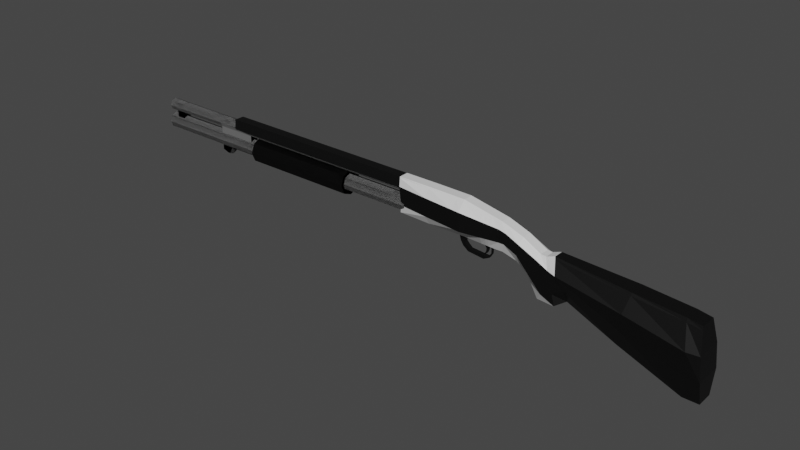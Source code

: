 # Source: shotgun.blend  (saved by Blender 3.0.42; exported with 4.5.12 LTS)
import bpy
from mathutils import Matrix  # noqa: F401  (used for matrix-valued properties, if any)

bpy.ops.wm.read_factory_settings(use_empty=True)
scene = bpy.context.scene
scene.name = 'Scene'

# ---- collections
col_collection = bpy.data.collections.new('Collection'); scene.collection.children.link(col_collection)

# ---- materials (node trees are filled in below, after node groups)
mat_material = bpy.data.materials.new('Material')
mat_material.alpha_threshold = 0.0
mat_material.use_transparent_shadow = False
mat_material.line_color = (0.0, 0.0, 0.0, 1.0)
mat_material_001 = bpy.data.materials.new('Material.001')
mat_material_001.use_transparent_shadow = False
mat_material_002 = bpy.data.materials.new('Material.002')
mat_material_002.use_transparent_shadow = False

# ---- material node trees
mat_material.use_nodes = True; mat_material.node_tree.nodes.clear()
_N = mat_material.node_tree.nodes; _L = mat_material.node_tree.links
n0 = _N.new('ShaderNodeOutputMaterial'); n0.name = 'Material Output'; n0.location = (300, 300)
n1 = _N.new('ShaderNodeBsdfPrincipled'); n1.name = 'Principled BSDF'; n1.location = (10, 300)
n1.distribution = 'GGX'
n1.subsurface_method = 'RANDOM_WALK_SKIN'
n1.inputs[2].default_value = 0.4
n1.inputs[3].default_value = 1.45
n1.inputs[27].default_value = (0.0, 0.0, 0.0, 1.0)
n1.inputs[28].default_value = 1.0
_L.new(n1.outputs[0], n0.inputs[0])
n0.is_active_output = True
mat_material_001.use_nodes = True; mat_material_001.node_tree.nodes.clear()
_N = mat_material_001.node_tree.nodes; _L = mat_material_001.node_tree.links
n0 = _N.new('ShaderNodeBsdfPrincipled'); n0.name = 'Principled BSDF'; n0.location = (10, 300)
n0.distribution = 'GGX'
n0.subsurface_method = 'RANDOM_WALK_SKIN'
n0.inputs[0].default_value = (0.0, 0.0, 0.0, 1.0)
n0.inputs[3].default_value = 1.45
n0.inputs[27].default_value = (0.0, 0.0, 0.0, 1.0)
n0.inputs[28].default_value = 1.0
n1 = _N.new('ShaderNodeOutputMaterial'); n1.name = 'Material Output'; n1.location = (300, 300)
_L.new(n0.outputs[0], n1.inputs[0])
n1.is_active_output = True
mat_material_002.use_nodes = True; mat_material_002.node_tree.nodes.clear()
_N = mat_material_002.node_tree.nodes; _L = mat_material_002.node_tree.links
n0 = _N.new('ShaderNodeBsdfPrincipled'); n0.name = 'Principled BSDF'; n0.location = (10, 300)
n0.distribution = 'GGX'
n0.subsurface_method = 'RANDOM_WALK_SKIN'
n0.inputs[0].default_value = (0.1498, 0.1498, 0.1498, 1.0)
n0.inputs[3].default_value = 1.45
n0.inputs[27].default_value = (0.0, 0.0, 0.0, 1.0)
n0.inputs[28].default_value = 1.0
n1 = _N.new('ShaderNodeOutputMaterial'); n1.name = 'Material Output'; n1.location = (300, 300)
_L.new(n0.outputs[0], n1.inputs[0])
n1.is_active_output = True

# ---- world
world_world = bpy.data.worlds.new('World'); scene.world = world_world
world_world.use_nodes = True; world_world.node_tree.nodes.clear()
_N = world_world.node_tree.nodes; _L = world_world.node_tree.links
n0 = _N.new('ShaderNodeOutputWorld'); n0.name = 'World Output'; n0.location = (300, 300)
n1 = _N.new('ShaderNodeBackground'); n1.name = 'Background'; n1.location = (10, 300)
n1.inputs[0].default_value = (0.05088, 0.05088, 0.05088, 1.0)
_L.new(n1.outputs[0], n0.inputs[0])
n0.is_active_output = True
world_world.color = (0.05088, 0.05088, 0.05088)
world_world.use_sun_shadow = False
world_world.sun_shadow_jitter_overblur = 0.0

# ---- meshes
me_cube = bpy.data.meshes.new('Cube')
me_cube.from_pydata([(7.069, -0.1029, 0.1764), (7.081, -0.2212, -0.3742), (6.39, -0.1029, 0.1764), (6.452, -0.1466, -0.3691), (7.851, -0.1029, 0.1677), (7.886, -0.2865, -0.3915), (8.665, -0.1029, 0.004928), (8.653, -0.1883, -0.378), (8.822, -0.1029, -0.04795), (8.774, -0.1906, -0.3761), (7.081, -0.1029, -0.5607), (6.406, -0.1029, -0.5436), (7.874, -0.1029, -0.5574), (8.563, -0.1029, -0.5782), (8.692, -0.1029, -0.5746), (9.106, -0.1018, -0.1516), (9.058, -0.2201, -0.4786), (8.983, -0.1018, -0.6503), (9.475, -0.1018, -0.3535), (9.578, -0.2201, -1.047), (9.223, -0.1018, -0.8214), (9.577, -0.1018, -0.3625), (9.856, -0.2201, -1.172), (9.448, -0.1018, -1.232), (9.754, -0.1018, -0.2978), (10.04, -0.1018, -1.066), (11.24, -0.17, -0.4041), (11.05, -0.17, -1.453), (12.21, -0.17, -0.4825), (12.29, -0.17, -1.938), (12.49, -0.17, -0.5309), (12.61, -0.17, -1.941), (6.431, -0.1466, -0.1872), (6.411, -0.1466, -0.005402), (7.073, -0.2212, -0.007113), (7.077, -0.2212, -0.1906), (7.863, -0.2865, -0.01869), (7.874, -0.2865, -0.2051), (8.661, -0.1883, -0.1227), (8.657, -0.1883, -0.2503), (8.806, -0.1906, -0.1573), (8.79, -0.1906, -0.2667), (9.09, -0.2201, -0.2606), (9.074, -0.2201, -0.3696), (9.46, -0.2201, -0.4304), (9.384, -0.2201, -0.6138), (9.685, -0.2201, -0.5454), (9.808, -0.2201, -0.9614), (9.866, -0.2729, -0.5669), (10.01, -0.2201, -0.8058), (11.18, -0.3411, -0.7537), (11.12, -0.2883, -1.103), (12.32, -0.3411, -0.9878), (12.35, -0.2883, -1.46), (12.56, -0.2883, -1.002), (12.61, -0.2883, -1.471), (6.452, -4.377e-08, -0.3691), (7.069, -4.377e-08, 0.1764), (6.39, -4.377e-08, 0.1764), (7.851, -4.377e-08, 0.1677), (8.665, -4.377e-08, 0.004928), (8.822, -4.377e-08, -0.04795), (6.406, -4.377e-08, -0.5436), (7.081, -4.377e-08, -0.5607), (7.874, -4.377e-08, -0.5574), (8.563, -4.377e-08, -0.5782), (8.692, -4.377e-08, -0.5746), (9.106, -4.377e-08, -0.1516), (8.983, -4.377e-08, -0.6503), (9.475, -4.377e-08, -0.3535), (9.223, -4.377e-08, -0.8214), (9.577, -4.377e-08, -0.3625), (9.856, -4.377e-08, -1.172), (9.448, -4.377e-08, -1.232), (9.754, -4.377e-08, -0.2978), (10.04, -4.377e-08, -1.066), (11.24, -4.377e-08, -0.4041), (11.05, -4.377e-08, -1.453), (12.21, -4.377e-08, -0.4825), (12.29, -4.377e-08, -1.938), (12.49, -4.377e-08, -0.5309), (12.61, -4.377e-08, -1.941), (12.61, -4.377e-08, -1.471), (12.56, -4.377e-08, -1.002), (6.431, -4.377e-08, -0.1872), (6.411, -4.377e-08, -0.005402), (6.452, -0.1233, -0.3691), (7.069, -0.08657, 0.1764), (7.851, -0.08657, 0.1677), (8.665, -0.08657, 0.004928), (8.822, -0.08657, -0.04795), (6.406, -0.08657, -0.5436), (9.106, -0.08566, -0.1516), (9.475, -0.08566, -0.3535), (9.577, -0.08566, -0.3625), (9.754, -0.08566, -0.2978), (11.24, -0.143, -0.4041), (12.21, -0.143, -0.4825), (12.49, -0.143, -0.5309), (12.61, -0.2425, -1.471), (12.56, -0.2425, -1.002), (6.39, -0.08657, 0.1764), (7.081, -0.08657, -0.5607), (7.874, -0.08657, -0.5574), (8.563, -0.08657, -0.5782), (8.692, -0.08657, -0.5746), (8.983, -0.08566, -0.6503), (9.223, -0.08566, -0.8214), (9.856, -0.1852, -1.172), (9.448, -0.08566, -1.232), (10.04, -0.08566, -1.066), (11.05, -0.143, -1.453), (12.29, -0.143, -1.938), (12.61, -0.143, -1.941), (6.431, -0.1233, -0.1872), (6.411, -0.1233, -0.005402), (6.393, -0.1091, 0.1509), (7.07, -0.1195, 0.1507), (7.853, -0.1287, 0.1415), (8.665, -0.1149, -0.01298), (8.82, -0.1152, -0.0633), (9.104, -0.1184, -0.1669), (9.473, -0.1184, -0.3643), (9.592, -0.1184, -0.3881), (9.77, -0.1258, -0.3356), (11.24, -0.194, -0.4532), (12.22, -0.194, -0.5534), (12.5, -0.1866, -0.5971), (12.5, -4.377e-08, -0.5971), (6.393, -4.377e-08, 0.1509), (6.393, -0.09173, 0.1509), (12.5, -0.157, -0.5971), (2.026, -0.1091, 0.1509), (2.024, -0.1029, 0.1764), (2.024, -0.08657, 0.1764), (2.024, -4.377e-08, 0.1764), (2.044, -0.1466, -0.005402), (2.044, -0.1233, -0.005402), (2.026, -0.09173, 0.1509), (2.026, -4.377e-08, 0.1509), (8.406, -0.22, -0.3823), (8.403, -0.1029, 0.0574), (8.341, -0.1029, -0.5715), (8.404, -0.22, -0.08917), (8.405, -0.22, -0.2357), (8.341, -4.377e-08, -0.5715), (8.403, -4.377e-08, 0.0574), (8.341, -0.08657, -0.5715), (8.403, -0.08657, 0.0574), (8.403, -0.1193, 0.03683), (8.464, -0.2126, -0.09698), (8.464, -0.2126, -0.2391), (8.294, -0.2335, -0.07482), (8.464, -4.377e-08, 0.04518), (8.393, -0.08657, -0.573), (8.464, -0.08657, 0.04518), (8.464, -0.1183, 0.02523), (8.464, -0.2126, -0.3813), (8.464, -0.1029, 0.04518), (8.393, -0.1029, -0.573), (7.728, -0.2736, -0.3881), (7.698, -0.1029, 0.1694), (7.718, -0.1029, -0.5581), (7.708, -0.2736, -0.01642), (7.718, -0.2736, -0.2022), (7.718, -4.377e-08, -0.5581), (7.698, -4.377e-08, 0.1694), (7.718, -0.08657, -0.5581), (7.698, -0.08657, 0.1694), (7.699, -0.1269, 0.1433), (6.39, -0.04328, 0.1764), (7.081, -0.04328, -0.5607), (7.874, -0.04328, -0.5574), (8.563, -0.04328, -0.5782), (8.692, -0.04328, -0.5746), (8.983, -0.04283, -0.6503), (9.223, -0.04283, -0.8214), (9.856, -0.09259, -1.172), (9.448, -0.04283, -1.232), (10.04, -0.04283, -1.066), (11.05, -0.07151, -1.453), (12.29, -0.07151, -1.938), (12.61, -0.07151, -1.941), (6.431, -0.06167, -0.1872), (6.411, -0.06167, -0.005402), (6.452, -0.06167, -0.3691), (7.069, -0.04328, 0.1764), (7.851, -0.04328, 0.1677), (8.665, -0.04328, 0.004928), (8.822, -0.04328, -0.04795), (6.406, -0.04328, -0.5436), (9.106, -0.04283, -0.1516), (9.475, -0.04283, -0.3535), (9.577, -0.04283, -0.3625), (9.754, -0.04283, -0.2978), (11.24, -0.07151, -0.4041), (12.21, -0.07151, -0.4825), (12.49, -0.07151, -0.5309), (12.61, -0.1213, -1.471), (12.56, -0.1213, -1.002), (12.5, -0.07849, -0.5971), (6.393, -0.04587, 0.1509), (2.024, -0.04328, 0.1764), (2.026, -0.04587, 0.1509), (8.403, -0.04328, 0.0574), (8.246, -0.1029, -0.5686), (8.464, -0.04328, 0.04518), (8.393, -0.04328, -0.573), (7.698, -0.04328, 0.1694), (7.718, -0.04328, -0.5581), (7.838, -0.04328, -0.6897), (7.838, -4.377e-08, -0.6897), (7.755, -4.377e-08, -0.69), (7.755, -0.04328, -0.69), (7.887, -0.04328, -0.7442), (7.887, -4.377e-08, -0.7442), (7.813, -4.377e-08, -0.78), (7.813, -0.04328, -0.78), (7.962, -0.04054, -0.804), (7.962, -4.377e-08, -0.804), (7.92, -4.377e-08, -0.8626), (7.92, -0.04054, -0.8626), (8.265, -0.04054, -0.8264), (8.265, -4.377e-08, -0.8264), (8.256, -4.377e-08, -0.8983), (8.256, -0.04054, -0.8983), (8.355, -0.02846, -0.8204), (8.355, -4.377e-08, -0.8204), (8.374, -4.377e-08, -0.8429), (8.374, -0.02846, -0.8429), (8.41, -0.02395, -0.7422), (8.41, -4.377e-08, -0.7422), (8.429, -4.377e-08, -0.7488), (8.429, -0.02395, -0.7488), (8.412, -0.02395, -0.6416), (8.412, -4.377e-08, -0.6416), (8.432, -4.377e-08, -0.6384), (8.432, -0.02395, -0.6384), (8.337, -0.02567, -0.5748), (8.291, -0.1029, 0.07986), (8.389, -4.377e-08, -0.576), (8.3, -0.2335, -0.3842), (8.297, -0.2335, -0.2295), (8.246, -4.377e-08, -0.5686), (8.291, -4.377e-08, 0.07986), (8.246, -0.08657, -0.5686), (8.291, -0.08657, 0.07986), (8.291, -0.1212, 0.05816), (8.291, -0.04328, 0.07986), (8.243, -0.02576, -0.5713), (8.263, -4.377e-08, -0.6124), (8.358, -4.377e-08, -0.6153), (8.354, -0.01978, -0.6186), (8.26, -0.01987, -0.6151), (8.294, -4.377e-08, -0.6826), (8.357, -4.377e-08, -0.6826), (8.355, -0.007691, -0.6826), (8.293, -0.007749, -0.6826), (8.292, -4.377e-08, -0.7323), (8.341, -4.377e-08, -0.7323), (8.339, -0.007691, -0.7323), (8.29, -0.007749, -0.7323), (8.277, -4.377e-08, -0.7709), (8.315, -4.377e-08, -0.7709), (8.314, -0.007691, -0.7709), (8.276, -0.007749, -0.7709), (8.253, -4.377e-08, -0.798), (8.283, -4.377e-08, -0.798), (8.282, -0.007691, -0.798), (8.252, -0.007749, -0.798), (6.192, 0.168, -0.3573), (6.527, 0.1319, -0.3573), (6.192, 0.1188, -0.4761), (6.527, 0.09327, -0.4506), (6.192, -1.03e-07, -0.5253), (6.527, -1.006e-07, -0.4892), (6.192, -0.1188, -0.4761), (6.527, -0.09327, -0.4506), (6.192, -0.168, -0.3573), (6.527, -0.1319, -0.3573), (6.192, -0.1188, -0.2386), (6.527, -0.09327, -0.2641), (6.192, -9.362e-08, -0.1894), (6.527, -8.374e-08, -0.2254), (6.192, 0.1188, -0.2386), (6.527, 0.09327, -0.2641), (0.0, 0.1319, -0.3573), (0.0, 0.09327, -0.4506), (0.0, 5.019e-09, -0.4892), (0.0, -0.09327, -0.4506), (0.0, -0.1319, -0.3573), (0.0, -0.09327, -0.2641), (0.0, 1.378e-08, -0.2254), (0.0, 0.09327, -0.2641), (6.527, 0.1188, -0.4761), (6.527, 0.168, -0.3573), (6.527, -1.03e-07, -0.5253), (6.527, -0.1188, -0.4761), (6.527, -0.168, -0.3573), (6.527, -0.1188, -0.2386), (6.527, -9.362e-08, -0.1894), (6.527, 0.1188, -0.2386), (0.0, 0.168, -0.3573), (0.0, 0.1188, -0.4761), (0.0, 2.694e-09, -0.5253), (0.0, -0.1188, -0.4761), (0.0, -0.168, -0.3573), (0.0, -0.1188, -0.2386), (0.0, 1.204e-08, -0.1894), (0.0, 0.1188, -0.2386), (0.1074, 0.09327, -0.4506), (0.1074, 3.281e-09, -0.4892), (0.1074, -0.09327, -0.4506), (0.1074, -0.1319, -0.3573), (0.1074, -0.09327, -0.2641), (0.1074, 1.218e-08, -0.2254), (0.1074, 0.09327, -0.2641), (0.1074, 0.1319, -0.3573), (6.192, 0.1238, 0.0), (6.527, 0.09793, 0.0), (6.192, 0.08754, -0.08754), (6.527, 0.06925, -0.06925), (6.192, -8.961e-08, -0.1238), (6.527, -8.877e-08, -0.09793), (6.192, -0.08754, -0.08754), (6.527, -0.06925, -0.06925), (6.192, -0.1238, 0.0), (6.527, -0.09793, 0.0), (6.192, -0.08754, 0.08754), (6.527, -0.06925, 0.06925), (6.192, -8.272e-08, 0.1238), (6.527, -8.189e-08, 0.09793), (6.192, 0.08754, 0.08754), (6.527, 0.06925, 0.06925), (0.0, 0.09793, 0.0), (0.0, 0.06925, -0.06925), (0.0, -1.047e-08, -0.09793), (0.0, -0.06925, -0.06925), (0.0, -0.09793, 0.0), (0.0, -0.06925, 0.06925), (0.0, -4.004e-09, 0.09793), (0.0, 0.06925, 0.06925), (0.1783, -1.397e-08, -0.1238), (0.1783, 0.08754, -0.08754), (0.1783, -0.08754, 0.08754), (0.1783, -0.1238, 0.0), (0.1783, 0.1238, 0.0), (0.1783, 0.08754, 0.08754), (0.1783, -0.08754, -0.08754), (0.1783, -7.082e-09, 0.1238), (0.3675, 0.08754, -0.08754), (0.3675, -0.1238, 0.0), (0.3675, 0.08754, 0.08754), (0.3675, -1.635e-08, -0.1238), (0.3675, -0.08754, 0.08754), (0.3675, 0.1238, 0.0), (0.3675, -0.08754, -0.08754), (0.3675, -9.462e-09, 0.1238), (0.3675, -3.021e-08, -0.3387), (0.1783, -2.783e-08, -0.3387), (0.3675, -0.08754, -0.3024), (0.1783, -0.08754, -0.3024), (0.1783, 0.08754, -0.3024), (0.3675, 0.08754, -0.3024), (1.574, 0.08754, -0.08754), (1.574, -0.1238, 0.0), (1.574, 0.08754, 0.08754), (1.574, -3.153e-08, -0.1238), (1.574, -0.08754, 0.08754), (1.574, 0.1238, 0.0), (1.574, -0.08754, -0.08754), (1.574, -2.464e-08, 0.1238), (2.436, 0.08754, -0.08754), (2.436, -0.1238, 0.0), (2.436, 0.08754, 0.08754), (2.436, -4.237e-08, -0.1238), (2.436, -0.08754, 0.08754), (2.436, 0.1238, 0.0), (2.436, -0.08754, -0.08754), (2.436, -3.548e-08, 0.1238), (2.436, -6.662e-08, -0.4245), (1.574, -5.578e-08, -0.4245), (2.436, -0.08754, -0.3882), (1.574, -0.08754, -0.3882), (1.574, 0.08754, -0.3882), (2.436, 0.08754, -0.3882), (2.436, -7.8e-08, -0.5421), (1.574, -6.716e-08, -0.5421), (2.436, -0.08754, -0.5059), (1.574, -0.08754, -0.5059), (1.574, 0.08754, -0.5059), (2.436, 0.08754, -0.5059), (1.844, -0.08754, 0.08754), (1.844, 0.1238, 0.0), (1.844, -0.05906, -0.08754), (1.844, -2.803e-08, 0.1238), (1.844, 0.08754, -0.08754), (1.844, -0.1238, 0.0), (1.844, 0.08754, 0.08754), (1.844, -0.05906, -0.3882), (1.844, 0.08754, -0.3882), (1.844, -7.055e-08, -0.5421), (1.844, -0.08754, -0.5059), (1.844, 0.08754, -0.5059), (1.76, -7.039e-08, -0.6858), (1.574, -7.337e-08, -0.6384), (1.76, -0.08754, -0.6496), (1.574, -0.08754, -0.6021), (1.574, 0.08754, -0.6021), (1.76, 0.08754, -0.6496), (1.707, -0.08754, 0.08754), (1.707, 0.1238, 0.0), (1.707, -0.05906, -0.08754), (1.707, -2.631e-08, 0.1238), (1.707, -0.05906, -0.3882), (1.707, -0.08754, -0.5059), (1.707, 0.08754, -0.08754), (1.707, -0.1238, 0.0), (1.707, 0.08754, 0.08754), (1.707, 0.08754, -0.3882), (1.707, 0.08754, -0.5059), (1.707, -7.504e-08, -0.6838), (1.707, -0.08754, -0.6475), (1.707, 0.08754, -0.6475), (6.527, 0.08754, -0.08754), (6.527, 0.1238, 0.0), (6.527, -8.961e-08, -0.1238), (6.527, -0.08754, -0.08754), (6.527, -0.1238, 0.0), (6.527, -0.08754, 0.08754), (6.527, -8.272e-08, 0.1238), (6.527, 0.08754, 0.08754), (0.0, 0.1238, 0.0), (0.0, 0.08754, -0.08754), (0.0, -1.173e-08, -0.1238), (0.0, -0.08754, -0.08754), (0.0, -0.1238, 0.0), (0.0, -0.08754, 0.08754), (0.0, -4.839e-09, 0.1238), (0.0, 0.08754, 0.08754), (4.949, 0.262, -0.3573), (5.076, 0.2058, -0.3573), (4.949, 0.1853, -0.5426), (5.076, 0.1455, -0.5028), (4.949, -1.413e-07, -0.6193), (5.076, -1.377e-07, -0.5631), (4.949, -0.1853, -0.5426), (5.076, -0.1455, -0.5028), (4.949, -0.262, -0.3573), (5.076, -0.2058, -0.3573), (4.949, -0.1853, -0.1721), (5.076, -0.1455, -0.2118), (4.949, -1.267e-07, -0.09534), (5.076, -1.113e-07, -0.1516), (4.949, 0.1853, -0.1721), (5.076, 0.1455, -0.2118), (2.622, 0.2058, -0.3573), (2.622, 0.1455, -0.5028), (2.622, 2.712e-08, -0.5631), (2.622, -0.1455, -0.5028), (2.622, -0.2058, -0.3573), (2.622, -0.1455, -0.2118), (2.622, 4.079e-08, -0.1516), (2.622, 0.1455, -0.2118), (5.076, 0.1853, -0.5426), (5.076, 0.262, -0.3573), (5.076, -1.413e-07, -0.6193), (5.076, -0.1853, -0.5426), (5.076, -0.262, -0.3573), (5.076, -0.1853, -0.1721), (5.076, -1.267e-07, -0.09534), (5.076, 0.1853, -0.1721), (2.622, 0.262, -0.3573), (2.622, 0.1853, -0.5426), (2.622, 2.349e-08, -0.6193), (2.622, -0.1853, -0.5426), (2.622, -0.262, -0.3573), (2.622, -0.1853, -0.1721), (2.622, 3.807e-08, -0.09534), (2.622, 0.1853, -0.1721), (2.662, 0.1455, -0.5028), (2.662, 2.441e-08, -0.5631), (2.662, -0.1455, -0.5028), (2.662, -0.2058, -0.3573), (2.662, -0.1455, -0.2118), (2.662, 3.829e-08, -0.1516), (2.662, 0.1455, -0.2118), (2.662, 0.2058, -0.3573)], [], [(87, 101, 2, 0), (117, 0, 2, 116), (164, 160, 5, 37), (160, 1, 10, 162), (9, 7, 13, 14), (168, 161, 4, 88), (151, 157, 7, 39), (155, 158, 6, 89), (39, 7, 9, 41), (89, 6, 8, 90), (91, 102, 10, 11), (90, 8, 15, 92), (1, 3, 11, 10), (241, 5, 12, 205), (92, 15, 18, 93), (41, 9, 16, 43), (9, 14, 17, 16), (45, 19, 22, 47), (19, 20, 23, 22), (16, 17, 20, 19), (43, 16, 19, 45), (94, 21, 24, 95), (108, 22, 23, 109), (93, 18, 21, 94), (47, 22, 25, 49), (96, 26, 28, 97), (49, 25, 27, 51), (95, 24, 26, 96), (51, 27, 29, 53), (131, 98, 30, 127), (53, 29, 31, 55), (97, 28, 30, 98), (126, 52, 54, 127), (52, 53, 55, 54), (113, 99, 55, 31), (99, 100, 54, 55), (125, 50, 52, 126), (50, 51, 53, 52), (124, 48, 50, 125), (48, 49, 51, 50), (123, 46, 48, 124), (46, 47, 49, 48), (121, 42, 44, 122), (42, 43, 45, 44), (122, 44, 46, 123), (44, 45, 47, 46), (120, 40, 42, 121), (40, 41, 43, 42), (119, 38, 40, 120), (38, 39, 41, 40), (156, 150, 38, 119), (150, 151, 39, 38), (169, 163, 36, 118), (163, 164, 37, 36), (1, 35, 32, 3), (35, 34, 33, 32), (183, 184, 85, 84), (185, 183, 84, 56), (181, 79, 81, 182), (180, 77, 79, 181), (177, 72, 75, 179), (179, 75, 77, 180), (176, 70, 73, 178), (174, 66, 68, 175), (175, 68, 70, 176), (173, 65, 66, 174), (209, 165, 212, 213), (207, 240, 65, 173), (185, 56, 62, 190), (116, 2, 133, 132), (2, 101, 134, 133), (3, 86, 91, 11), (159, 154, 104, 13), (162, 167, 103, 12), (13, 104, 105, 14), (17, 106, 107, 20), (14, 105, 106, 17), (20, 107, 109, 23), (25, 110, 111, 27), (22, 108, 110, 25), (27, 111, 112, 29), (29, 112, 113, 31), (3, 32, 114, 86), (32, 33, 115, 114), (198, 199, 100, 99), (182, 198, 99, 113), (196, 97, 98, 197), (200, 197, 98, 131), (194, 95, 96, 195), (195, 96, 97, 196), (192, 93, 94, 193), (177, 108, 109, 178), (193, 94, 95, 194), (191, 92, 93, 192), (189, 90, 92, 191), (190, 171, 102, 91), (188, 89, 90, 189), (206, 155, 89, 188), (208, 168, 88, 187), (186, 170, 101, 87), (199, 200, 131, 100), (130, 115, 137, 138), (184, 201, 129, 85), (161, 169, 118, 4), (158, 156, 119, 6), (6, 119, 120, 8), (8, 120, 121, 15), (18, 122, 123, 21), (15, 121, 122, 18), (21, 123, 124, 24), (24, 124, 125, 26), (26, 125, 126, 28), (28, 126, 127, 30), (100, 131, 127, 54), (34, 117, 116, 33), (203, 202, 135, 139), (132, 133, 134, 138), (136, 132, 138, 137), (115, 33, 136, 137), (33, 116, 132, 136), (201, 130, 138, 203), (170, 58, 135, 202), (239, 247, 149, 141), (248, 246, 148, 204), (205, 245, 147, 142), (238, 249, 253, 252), (152, 242, 144, 143), (247, 152, 143, 149), (157, 140, 142, 159), (246, 239, 141, 148), (242, 241, 140, 144), (7, 157, 159, 13), (141, 149, 156, 158), (204, 148, 155, 206), (142, 147, 154, 159), (238, 145, 240, 207), (143, 144, 151, 150), (149, 143, 150, 156), (148, 141, 158, 155), (144, 140, 157, 151), (0, 117, 169, 161), (186, 87, 168, 208), (10, 102, 167, 162), (171, 63, 165, 209), (34, 35, 164, 163), (117, 34, 163, 169), (87, 0, 161, 168), (5, 160, 162, 12), (35, 1, 160, 164), (102, 171, 209, 167), (57, 186, 208, 166), (147, 238, 207, 154), (146, 204, 206, 153), (245, 249, 238, 147), (244, 248, 204, 146), (101, 170, 202, 134), (129, 201, 203, 139), (138, 134, 202, 203), (115, 130, 201, 184), (83, 128, 200, 199), (57, 58, 170, 186), (166, 208, 187, 59), (153, 206, 188, 60), (60, 188, 189, 61), (62, 63, 171, 190), (61, 189, 191, 67), (67, 191, 192, 69), (71, 193, 194, 74), (72, 177, 178, 73), (69, 192, 193, 71), (76, 195, 196, 78), (74, 194, 195, 76), (128, 80, 197, 200), (78, 196, 197, 80), (81, 82, 198, 182), (82, 83, 199, 198), (86, 185, 190, 91), (154, 207, 173, 104), (167, 209, 172, 103), (104, 173, 174, 105), (106, 175, 176, 107), (105, 174, 175, 106), (107, 176, 178, 109), (110, 179, 180, 111), (108, 177, 179, 110), (111, 180, 181, 112), (112, 181, 182, 113), (86, 114, 183, 185), (114, 115, 184, 183), (210, 213, 217, 214), (64, 172, 210, 211), (172, 209, 213, 210), (215, 214, 218, 219), (213, 212, 216, 217), (211, 210, 214, 215), (221, 220, 224, 225), (214, 217, 221, 218), (217, 216, 220, 221), (225, 224, 228, 229), (219, 218, 222, 223), (218, 221, 225, 222), (229, 228, 232, 233), (223, 222, 226, 227), (222, 225, 229, 226), (230, 233, 237, 234), (227, 226, 230, 231), (226, 229, 233, 230), (234, 237, 207, 238), (233, 232, 236, 237), (231, 230, 234, 235), (59, 187, 248, 244), (237, 236, 240, 207), (235, 234, 238, 145), (103, 172, 249, 245), (37, 5, 241, 242), (88, 4, 239, 246), (118, 36, 152, 247), (36, 37, 242, 152), (172, 64, 243, 249), (12, 103, 245, 205), (187, 88, 246, 248), (4, 118, 247, 239), (140, 241, 205, 142), (253, 250, 254, 257), (145, 238, 252, 251), (249, 243, 250, 253), (257, 254, 258, 261), (251, 252, 256, 255), (252, 253, 257, 256), (260, 261, 265, 264), (255, 256, 260, 259), (256, 257, 261, 260), (264, 265, 269, 268), (261, 258, 262, 265), (259, 260, 264, 263), (269, 266, 267, 268), (265, 262, 266, 269), (263, 264, 268, 267), (270, 295, 294, 272), (272, 294, 296, 274), (274, 296, 297, 276), (276, 297, 298, 278), (278, 298, 299, 280), (280, 299, 300, 282), (311, 312, 277, 275), (282, 300, 301, 284), (284, 301, 295, 270), (272, 274, 304, 303), (310, 311, 275, 273), (278, 280, 307, 306), (284, 270, 302, 309), (270, 272, 303, 302), (274, 276, 305, 304), (280, 282, 308, 307), (276, 278, 306, 305), (282, 284, 309, 308), (271, 273, 294, 295), (273, 275, 296, 294), (275, 277, 297, 296), (277, 279, 298, 297), (279, 281, 299, 298), (281, 283, 300, 299), (283, 285, 301, 300), (285, 271, 295, 301), (287, 286, 302, 303), (288, 287, 303, 304), (289, 288, 304, 305), (290, 289, 305, 306), (291, 290, 306, 307), (292, 291, 307, 308), (293, 292, 308, 309), (286, 293, 309, 302), (312, 313, 279, 277), (313, 314, 281, 279), (314, 315, 283, 281), (315, 316, 285, 283), (316, 317, 271, 285), (317, 310, 273, 271), (286, 287, 310, 317), (293, 286, 317, 316), (292, 293, 316, 315), (291, 292, 315, 314), (290, 291, 314, 313), (289, 290, 313, 312), (287, 288, 311, 310), (288, 289, 312, 311), (317, 310, 311, 312, 313, 314, 315, 316), (318, 425, 424, 320), (320, 424, 426, 322), (322, 426, 427, 324), (324, 427, 428, 326), (326, 428, 429, 328), (328, 429, 430, 330), (336, 337, 325, 323), (330, 430, 431, 332), (332, 431, 425, 318), (343, 342, 434, 433), (335, 336, 323, 321), (345, 344, 437, 436), (347, 346, 432, 439), (346, 343, 433, 432), (342, 348, 435, 434), (344, 349, 438, 437), (348, 345, 436, 435), (349, 347, 439, 438), (357, 352, 347, 349), (356, 351, 345, 348), (354, 357, 349, 344), (353, 356, 360, 358), (355, 350, 343, 346), (352, 355, 346, 347), (351, 354, 344, 345), (343, 350, 363, 362), (364, 367, 353, 350), (365, 368, 354, 351), (366, 369, 355, 352), (369, 364, 350, 355), (367, 370, 356, 353), (368, 371, 357, 354), (370, 365, 351, 356), (371, 366, 352, 357), (358, 360, 361, 359), (363, 358, 359, 362), (356, 348, 361, 360), (342, 343, 362, 359), (350, 353, 358, 363), (348, 342, 359, 361), (413, 418, 366, 371), (412, 417, 365, 370), (410, 413, 371, 368), (412, 370, 383, 414), (411, 416, 364, 369), (418, 411, 369, 366), (417, 410, 368, 365), (375, 378, 382, 380), (320, 322, 375, 372), (326, 328, 376, 373), (332, 318, 377, 374), (318, 320, 372, 377), (322, 324, 378, 375), (328, 330, 379, 376), (324, 326, 373, 378), (330, 332, 374, 379), (381, 384, 390, 387), (385, 380, 386, 391), (367, 364, 384, 381), (372, 375, 380, 385), (370, 367, 381, 383), (396, 372, 385, 400), (389, 387, 405, 407), (403, 401, 404, 409), (414, 383, 389, 415), (380, 382, 388, 386), (400, 385, 391, 403), (383, 381, 387, 389), (419, 400, 403, 420), (382, 399, 402, 388), (391, 386, 401, 403), (386, 388, 402, 401), (416, 396, 400, 419), (373, 376, 392, 397), (374, 377, 393, 398), (377, 372, 396, 393), (378, 394, 399, 382), (376, 379, 395, 392), (378, 373, 397, 394), (379, 374, 398, 395), (421, 422, 407, 405), (423, 421, 405, 408), (401, 402, 406, 404), (387, 390, 408, 405), (415, 389, 407, 422), (420, 403, 409, 423), (390, 420, 423, 408), (402, 415, 422, 406), (409, 404, 421, 423), (404, 406, 422, 421), (364, 416, 419, 384), (384, 419, 420, 390), (399, 414, 415, 402), (397, 392, 410, 417), (398, 393, 411, 418), (393, 396, 416, 411), (394, 412, 414, 399), (392, 395, 413, 410), (394, 397, 417, 412), (395, 398, 418, 413), (319, 321, 424, 425), (321, 323, 426, 424), (323, 325, 427, 426), (325, 327, 428, 427), (327, 329, 429, 428), (329, 331, 430, 429), (331, 333, 431, 430), (333, 319, 425, 431), (335, 334, 432, 433), (336, 335, 433, 434), (337, 336, 434, 435), (338, 337, 435, 436), (339, 338, 436, 437), (340, 339, 437, 438), (341, 340, 438, 439), (334, 341, 439, 432), (337, 338, 327, 325), (338, 339, 329, 327), (339, 340, 331, 329), (340, 341, 333, 331), (341, 334, 319, 333), (334, 335, 321, 319), (440, 465, 464, 442), (442, 464, 466, 444), (444, 466, 467, 446), (446, 467, 468, 448), (448, 468, 469, 450), (450, 469, 470, 452), (481, 482, 447, 445), (452, 470, 471, 454), (454, 471, 465, 440), (442, 444, 474, 473), (480, 481, 445, 443), (448, 450, 477, 476), (454, 440, 472, 479), (440, 442, 473, 472), (444, 446, 475, 474), (450, 452, 478, 477), (446, 448, 476, 475), (452, 454, 479, 478), (441, 443, 464, 465), (443, 445, 466, 464), (445, 447, 467, 466), (447, 449, 468, 467), (449, 451, 469, 468), (451, 453, 470, 469), (453, 455, 471, 470), (455, 441, 465, 471), (457, 456, 472, 473), (458, 457, 473, 474), (459, 458, 474, 475), (460, 459, 475, 476), (461, 460, 476, 477), (462, 461, 477, 478), (463, 462, 478, 479), (456, 463, 479, 472), (482, 483, 449, 447), (483, 484, 451, 449), (484, 485, 453, 451), (485, 486, 455, 453), (486, 487, 441, 455), (487, 480, 443, 441), (456, 457, 480, 487), (463, 456, 487, 486), (462, 463, 486, 485), (461, 462, 485, 484), (460, 461, 484, 483), (459, 460, 483, 482), (457, 458, 481, 480), (458, 459, 482, 481), (487, 480, 481, 482, 483, 484, 485, 486)])
me_cube.polygons.foreach_set('material_index', [0, 0, 1, 0, 0, 0, 1, 0, 1, 0, 0, 0, 0, 0, 0, 1, 0, 1, 0, 0, 1, 0, 0, 0, 1, 1, 1, 1, 1, 1, 1, 1, 1, 1, 1, 1, 1, 1, 1, 1, 0, 1, 0, 1, 0, 1, 0, 1, 0, 1, 0, 1, 0, 1, 1, 1, 1, 1, 1, 1, 0, 1, 0, 0, 0, 0, 1, 0, 0, 1, 1, 0, 0, 0, 0, 0, 0, 0, 1, 0, 1, 1, 1, 1, 1, 1, 1, 1, 1, 1, 0, 0, 0, 0, 0, 0, 0, 0, 0, 0, 1, 1, 0, 0, 0, 0, 0, 0, 0, 0, 1, 1, 1, 1, 0, 1, 1, 1, 1, 1, 1, 1, 0, 0, 0, 1, 1, 0, 0, 0, 1, 0, 0, 0, 0, 0, 1, 0, 0, 1, 0, 0, 0, 0, 1, 0, 0, 0, 1, 0, 0, 0, 0, 0, 0, 1, 1, 1, 0, 1, 0, 0, 0, 0, 0, 0, 0, 0, 0, 0, 1, 1, 1, 1, 1, 1, 0, 0, 0, 0, 0, 0, 0, 1, 0, 1, 1, 1, 1, 1, 1, 1, 1, 1, 1, 1, 1, 1, 1, 1, 1, 1, 1, 1, 1, 1, 1, 1, 1, 1, 0, 1, 1, 0, 1, 0, 0, 1, 0, 0, 0, 0, 0, 1, 1, 1, 1, 1, 1, 1, 1, 1, 1, 1, 1, 1, 1, 1, 2, 2, 2, 2, 2, 2, 2, 2, 2, 2, 2, 2, 2, 2, 2, 2, 2, 2, 2, 2, 2, 2, 2, 2, 2, 2, 2, 2, 2, 2, 2, 2, 2, 2, 2, 2, 2, 2, 2, 2, 2, 2, 2, 2, 2, 2, 2, 2, 2, 2, 2, 2, 2, 2, 2, 2, 2, 2, 2, 2, 2, 2, 2, 2, 2, 2, 2, 2, 2, 2, 2, 2, 2, 2, 2, 2, 2, 2, 2, 2, 2, 2, 2, 2, 2, 2, 2, 2, 2, 2, 2, 2, 2, 2, 2, 2, 2, 2, 2, 2, 2, 2, 2, 2, 2, 2, 2, 2, 2, 2, 2, 2, 2, 2, 2, 2, 2, 2, 2, 2, 2, 2, 2, 2, 2, 2, 2, 2, 2, 2, 2, 2, 2, 2, 2, 2, 2, 2, 2, 2, 2, 2, 2, 2, 2, 2, 2, 2, 2, 2, 2, 2, 2, 2, 2, 2, 2, 2, 2, 2, 2, 2, 2, 2, 2, 2, 2, 2, 2, 2, 2, 1, 1, 1, 1, 1, 1, 1, 1, 1, 1, 1, 1, 1, 1, 1, 1, 1, 1, 1, 1, 1, 1, 1, 1, 1, 1, 1, 1, 1, 1, 1, 1, 1, 1, 1, 1, 1, 1, 1, 1, 1, 1, 1, 1, 1, 1, 1, 1, 1])
_uv = me_cube.uv_layers.new(name='UVMap')
_uv.uv.foreach_set('vector', [0.625, 0.7301, 0.875, 0.7301, 0.875, 0.75, 0.625, 0.75, 0.6133, 0.75, 0.625, 0.75, 0.625, 1.0, 0.6133, 1.0, 0.4583, 0.75, 0.375, 0.75, 0.375, 0.75, 0.4583, 0.75, 0.375, 0.75, 0.375, 0.75, 0.375, 0.75, 0.375, 0.75, 0.375, 0.75, 0.375, 0.75, 0.375, 0.75, 0.375, 0.75, 0.625, 0.7301, 0.625, 0.75, 0.625, 0.75, 0.625, 0.7301, 0.4583, 0.75, 0.375, 0.75, 0.375, 0.75, 0.4583, 0.75, 0.625, 0.7301, 0.625, 0.75, 0.625, 0.75, 0.625, 0.7301, 0.4583, 0.75, 0.375, 0.75, 0.375, 0.75, 0.4583, 0.75, 0.625, 0.7301, 0.625, 0.75, 0.625, 0.75, 0.625, 0.7301, 0.125, 0.7301, 0.375, 0.7301, 0.375, 0.75, 0.125, 0.75, 0.625, 0.7301, 0.625, 0.75, 0.625, 0.75, 0.625, 0.7301, 0.375, 0.75, 0.375, 1.0, 0.375, 1.0, 0.375, 0.75, 0.375, 0.75, 0.375, 0.75, 0.375, 0.75, 0.375, 0.75, 0.625, 0.7301, 0.625, 0.75, 0.625, 0.75, 0.625, 0.7301, 0.4583, 0.75, 0.375, 0.75, 0.375, 0.75, 0.4583, 0.75, 0.375, 0.75, 0.375, 0.75, 0.375, 0.75, 0.375, 0.75, 0.4583, 0.75, 0.375, 0.75, 0.375, 0.75, 0.4583, 0.75, 0.375, 0.75, 0.375, 0.75, 0.375, 0.75, 0.375, 0.75, 0.375, 0.75, 0.375, 0.75, 0.375, 0.75, 0.375, 0.75, 0.4583, 0.75, 0.375, 0.75, 0.375, 0.75, 0.4583, 0.75, 0.625, 0.7301, 0.625, 0.75, 0.625, 0.75, 0.625, 0.7301, 0.375, 0.7301, 0.375, 0.75, 0.375, 0.75, 0.375, 0.7301, 0.625, 0.7301, 0.625, 0.75, 0.625, 0.75, 0.625, 0.7301, 0.4583, 0.75, 0.375, 0.75, 0.375, 0.75, 0.4583, 0.75, 0.625, 0.7301, 0.625, 0.75, 0.625, 0.75, 0.625, 0.7301, 0.4583, 0.75, 0.375, 0.75, 0.375, 0.75, 0.4583, 0.75, 0.625, 0.7301, 0.625, 0.75, 0.625, 0.75, 0.625, 0.7301, 0.4583, 0.75, 0.375, 0.75, 0.375, 0.75, 0.4583, 0.75, 0.6133, 0.7301, 0.625, 0.7301, 0.625, 0.75, 0.6133, 0.75, 0.4583, 0.75, 0.375, 0.75, 0.375, 0.75, 0.4583, 0.75, 0.625, 0.7301, 0.625, 0.75, 0.625, 0.75, 0.625, 0.7301, 0.6133, 0.75, 0.5417, 0.75, 0.5417, 0.75, 0.6133, 0.75, 0.5417, 0.75, 0.4583, 0.75, 0.4583, 0.75, 0.5417, 0.75, 0.375, 0.7301, 0.4583, 0.7301, 0.4583, 0.75, 0.375, 0.75, 0.4583, 0.7301, 0.5417, 0.7301, 0.5417, 0.75, 0.4583, 0.75, 0.6133, 0.75, 0.5417, 0.75, 0.5417, 0.75, 0.6133, 0.75, 0.5417, 0.75, 0.4583, 0.75, 0.4583, 0.75, 0.5417, 0.75, 0.6133, 0.75, 0.5417, 0.75, 0.5417, 0.75, 0.6133, 0.75, 0.5417, 0.75, 0.4583, 0.75, 0.4583, 0.75, 0.5417, 0.75, 0.6133, 0.75, 0.5417, 0.75, 0.5417, 0.75, 0.6133, 0.75, 0.5417, 0.75, 0.4583, 0.75, 0.4583, 0.75, 0.5417, 0.75, 0.6133, 0.75, 0.5417, 0.75, 0.5417, 0.75, 0.6133, 0.75, 0.5417, 0.75, 0.4583, 0.75, 0.4583, 0.75, 0.5417, 0.75, 0.6133, 0.75, 0.5417, 0.75, 0.5417, 0.75, 0.6133, 0.75, 0.5417, 0.75, 0.4583, 0.75, 0.4583, 0.75, 0.5417, 0.75, 0.6133, 0.75, 0.5417, 0.75, 0.5417, 0.75, 0.6133, 0.75, 0.5417, 0.75, 0.4583, 0.75, 0.4583, 0.75, 0.5417, 0.75, 0.6133, 0.75, 0.5417, 0.75, 0.5417, 0.75, 0.6133, 0.75, 0.5417, 0.75, 0.4583, 0.75, 0.4583, 0.75, 0.5417, 0.75, 0.6133, 0.75, 0.5417, 0.75, 0.5417, 0.75, 0.6133, 0.75, 0.5417, 0.75, 0.4583, 0.75, 0.4583, 0.75, 0.5417, 0.75, 0.6133, 0.75, 0.5417, 0.75, 0.5417, 0.75, 0.6133, 0.75, 0.5417, 0.75, 0.4583, 0.75, 0.4583, 0.75, 0.5417, 0.75, 0.375, 0.75, 0.4583, 0.75, 0.4583, 1.0, 0.375, 1.0, 0.4583, 0.75, 0.5417, 0.75, 0.5417, 1.0, 0.4583, 1.0, 0.4583, 0.07243, 0.5417, 0.07243, 0.5417, 0.125, 0.4583, 0.125, 0.375, 0.07243, 0.4583, 0.07243, 0.4583, 0.125, 0.375, 0.125, 0.375, 0.6776, 0.375, 0.625, 0.375, 0.625, 0.375, 0.6776, 0.375, 0.6776, 0.375, 0.625, 0.375, 0.625, 0.375, 0.6776, 0.375, 0.6776, 0.375, 0.625, 0.375, 0.625, 0.375, 0.6776, 0.375, 0.6776, 0.375, 0.625, 0.375, 0.625, 0.375, 0.6776, 0.375, 0.6776, 0.375, 0.625, 0.375, 0.625, 0.375, 0.6776, 0.375, 0.6776, 0.375, 0.625, 0.375, 0.625, 0.375, 0.6776, 0.375, 0.6776, 0.375, 0.625, 0.375, 0.625, 0.375, 0.6776, 0.375, 0.6776, 0.375, 0.625, 0.375, 0.625, 0.375, 0.6776, 0.375, 0.6776, 0.375, 0.625, 0.375, 0.625, 0.375, 0.6776, 0.375, 0.6776, 0.375, 0.625, 0.375, 0.625, 0.375, 0.6776, 0.375, 0.07243, 0.375, 0.125, 0.375, 0.125, 0.375, 0.07243, 0.6133, 1.0, 0.625, 1.0, 0.625, 1.0, 0.6133, 1.0, 0.875, 0.75, 0.875, 0.7301, 0.875, 0.7301, 0.875, 0.75, 0.375, 0.0, 0.375, 0.01985, 0.375, 0.01985, 0.375, 0.0, 0.375, 0.75, 0.375, 0.7301, 0.375, 0.7301, 0.375, 0.75, 0.375, 0.75, 0.375, 0.7301, 0.375, 0.7301, 0.375, 0.75, 0.375, 0.75, 0.375, 0.7301, 0.375, 0.7301, 0.375, 0.75, 0.375, 0.75, 0.375, 0.7301, 0.375, 0.7301, 0.375, 0.75, 0.375, 0.75, 0.375, 0.7301, 0.375, 0.7301, 0.375, 0.75, 0.375, 0.75, 0.375, 0.7301, 0.375, 0.7301, 0.375, 0.75, 0.375, 0.75, 0.375, 0.7301, 0.375, 0.7301, 0.375, 0.75, 0.375, 0.75, 0.375, 0.7301, 0.375, 0.7301, 0.375, 0.75, 0.375, 0.75, 0.375, 0.7301, 0.375, 0.7301, 0.375, 0.75, 0.375, 0.75, 0.375, 0.7301, 0.375, 0.7301, 0.375, 0.75, 0.375, 0.0, 0.4583, 0.0, 0.4583, 0.01985, 0.375, 0.01985, 0.4583, 0.0, 0.5417, 0.0, 0.5417, 0.01985, 0.4583, 0.01985, 0.4583, 0.6776, 0.5417, 0.6776, 0.5417, 0.7301, 0.4583, 0.7301, 0.375, 0.6776, 0.4583, 0.6776, 0.4583, 0.7301, 0.375, 0.7301, 0.625, 0.6776, 0.625, 0.7301, 0.625, 0.7301, 0.625, 0.6776, 0.6133, 0.6776, 0.625, 0.6776, 0.625, 0.7301, 0.6133, 0.7301, 0.625, 0.6776, 0.625, 0.7301, 0.625, 0.7301, 0.625, 0.6776, 0.625, 0.6776, 0.625, 0.7301, 0.625, 0.7301, 0.625, 0.6776, 0.625, 0.6776, 0.625, 0.7301, 0.625, 0.7301, 0.625, 0.6776, 0.375, 0.6776, 0.375, 0.7301, 0.375, 0.7301, 0.375, 0.6776, 0.625, 0.6776, 0.625, 0.7301, 0.625, 0.7301, 0.625, 0.6776, 0.625, 0.6776, 0.625, 0.7301, 0.625, 0.7301, 0.625, 0.6776, 0.625, 0.6776, 0.625, 0.7301, 0.625, 0.7301, 0.625, 0.6776, 0.125, 0.6776, 0.375, 0.6776, 0.375, 0.7301, 0.125, 0.7301, 0.625, 0.6776, 0.625, 0.7301, 0.625, 0.7301, 0.625, 0.6776, 0.625, 0.6776, 0.625, 0.7301, 0.625, 0.7301, 0.625, 0.6776, 0.625, 0.6776, 0.625, 0.7301, 0.625, 0.7301, 0.625, 0.6776, 0.625, 0.6776, 0.875, 0.6776, 0.875, 0.7301, 0.625, 0.7301, 0.5417, 0.6776, 0.6133, 0.6776, 0.6133, 0.7301, 0.5417, 0.7301, 0.6133, 0.01985, 0.5417, 0.01985, 0.5417, 0.01985, 0.6133, 0.01985, 0.5417, 0.07243, 0.6133, 0.07243, 0.6133, 0.125, 0.5417, 0.125, 0.625, 0.75, 0.6133, 0.75, 0.6133, 0.75, 0.625, 0.75, 0.625, 0.75, 0.6133, 0.75, 0.6133, 0.75, 0.625, 0.75, 0.625, 0.75, 0.6133, 0.75, 0.6133, 0.75, 0.625, 0.75, 0.625, 0.75, 0.6133, 0.75, 0.6133, 0.75, 0.625, 0.75, 0.625, 0.75, 0.6133, 0.75, 0.6133, 0.75, 0.625, 0.75, 0.625, 0.75, 0.6133, 0.75, 0.6133, 0.75, 0.625, 0.75, 0.625, 0.75, 0.6133, 0.75, 0.6133, 0.75, 0.625, 0.75, 0.625, 0.75, 0.6133, 0.75, 0.6133, 0.75, 0.625, 0.75, 0.625, 0.75, 0.6133, 0.75, 0.6133, 0.75, 0.625, 0.75, 0.625, 0.75, 0.6133, 0.75, 0.6133, 0.75, 0.625, 0.75, 0.5417, 0.7301, 0.6133, 0.7301, 0.6133, 0.75, 0.5417, 0.75, 0.5417, 0.75, 0.6133, 0.75, 0.6133, 1.0, 0.5417, 1.0, 0.6133, 0.07243, 0.625, 0.07243, 0.625, 0.125, 0.6133, 0.125, 0.6133, 0.0, 0.625, 0.0, 0.625, 0.01985, 0.6133, 0.01985, 0.5417, 0.0, 0.6133, 0.0, 0.6133, 0.01985, 0.5417, 0.01985, 0.5417, 0.01985, 0.5417, 0.0, 0.5417, 0.0, 0.5417, 0.01985, 0.5417, 1.0, 0.6133, 1.0, 0.6133, 1.0, 0.5417, 1.0, 0.6133, 0.07243, 0.6133, 0.01985, 0.6133, 0.01985, 0.6133, 0.07243, 0.875, 0.6776, 0.875, 0.625, 0.875, 0.625, 0.875, 0.6776, 0.625, 0.75, 0.6133, 0.75, 0.6133, 0.75, 0.625, 0.75, 0.625, 0.6776, 0.625, 0.7301, 0.625, 0.7301, 0.625, 0.6776, 0.375, 0.75, 0.375, 0.7301, 0.375, 0.7301, 0.375, 0.75, 0.375, 0.6776, 0.375, 0.6776, 0.375, 0.6776, 0.375, 0.6776, 0.5417, 0.75, 0.4583, 0.75, 0.4583, 0.75, 0.5417, 0.75, 0.6133, 0.75, 0.5417, 0.75, 0.5417, 0.75, 0.6133, 0.75, 0.375, 0.75, 0.375, 0.75, 0.375, 0.75, 0.375, 0.75, 0.625, 0.7301, 0.625, 0.75, 0.625, 0.75, 0.625, 0.7301, 0.4583, 0.75, 0.375, 0.75, 0.375, 0.75, 0.4583, 0.75, 0.375, 0.75, 0.375, 0.75, 0.375, 0.75, 0.375, 0.75, 0.625, 0.75, 0.6133, 0.75, 0.6133, 0.75, 0.625, 0.75, 0.625, 0.6776, 0.625, 0.7301, 0.625, 0.7301, 0.625, 0.6776, 0.375, 0.75, 0.375, 0.7301, 0.375, 0.7301, 0.375, 0.75, 0.375, 0.6776, 0.375, 0.625, 0.375, 0.625, 0.375, 0.6776, 0.5417, 0.75, 0.4583, 0.75, 0.4583, 0.75, 0.5417, 0.75, 0.6133, 0.75, 0.5417, 0.75, 0.5417, 0.75, 0.6133, 0.75, 0.625, 0.7301, 0.625, 0.75, 0.625, 0.75, 0.625, 0.7301, 0.4583, 0.75, 0.375, 0.75, 0.375, 0.75, 0.4583, 0.75, 0.625, 0.75, 0.6133, 0.75, 0.6133, 0.75, 0.625, 0.75, 0.625, 0.6776, 0.625, 0.7301, 0.625, 0.7301, 0.625, 0.6776, 0.375, 0.75, 0.375, 0.7301, 0.375, 0.7301, 0.375, 0.75, 0.375, 0.6776, 0.375, 0.625, 0.375, 0.625, 0.375, 0.6776, 0.5417, 0.75, 0.4583, 0.75, 0.4583, 0.75, 0.5417, 0.75, 0.6133, 0.75, 0.5417, 0.75, 0.5417, 0.75, 0.6133, 0.75, 0.625, 0.7301, 0.625, 0.75, 0.625, 0.75, 0.625, 0.7301, 0.375, 0.75, 0.375, 0.75, 0.375, 0.75, 0.375, 0.75, 0.4583, 0.75, 0.375, 0.75, 0.375, 0.75, 0.4583, 0.75, 0.375, 0.7301, 0.375, 0.6776, 0.375, 0.6776, 0.375, 0.7301, 0.625, 0.625, 0.625, 0.6776, 0.625, 0.6776, 0.625, 0.625, 0.375, 0.7301, 0.375, 0.6776, 0.375, 0.6776, 0.375, 0.7301, 0.625, 0.625, 0.625, 0.6776, 0.625, 0.6776, 0.625, 0.625, 0.375, 0.7301, 0.375, 0.6776, 0.375, 0.6776, 0.375, 0.7301, 0.625, 0.625, 0.625, 0.6776, 0.625, 0.6776, 0.625, 0.625, 0.875, 0.7301, 0.875, 0.6776, 0.875, 0.6776, 0.875, 0.7301, 0.6133, 0.125, 0.6133, 0.07243, 0.6133, 0.07243, 0.6133, 0.125, 0.6133, 0.01985, 0.625, 0.01985, 0.625, 0.07243, 0.6133, 0.07243, 0.5417, 0.01985, 0.6133, 0.01985, 0.6133, 0.07243, 0.5417, 0.07243, 0.5417, 0.625, 0.6133, 0.625, 0.6133, 0.6776, 0.5417, 0.6776, 0.625, 0.625, 0.875, 0.625, 0.875, 0.6776, 0.625, 0.6776, 0.625, 0.625, 0.625, 0.6776, 0.625, 0.6776, 0.625, 0.625, 0.625, 0.625, 0.625, 0.6776, 0.625, 0.6776, 0.625, 0.625, 0.625, 0.625, 0.625, 0.6776, 0.625, 0.6776, 0.625, 0.625, 0.125, 0.625, 0.375, 0.625, 0.375, 0.6776, 0.125, 0.6776, 0.625, 0.625, 0.625, 0.6776, 0.625, 0.6776, 0.625, 0.625, 0.625, 0.625, 0.625, 0.6776, 0.625, 0.6776, 0.625, 0.625, 0.625, 0.625, 0.625, 0.6776, 0.625, 0.6776, 0.625, 0.625, 0.375, 0.625, 0.375, 0.6776, 0.375, 0.6776, 0.375, 0.625, 0.625, 0.625, 0.625, 0.6776, 0.625, 0.6776, 0.625, 0.625, 0.625, 0.625, 0.625, 0.6776, 0.625, 0.6776, 0.625, 0.625, 0.625, 0.625, 0.625, 0.6776, 0.625, 0.6776, 0.625, 0.625, 0.6133, 0.625, 0.625, 0.625, 0.625, 0.6776, 0.6133, 0.6776, 0.625, 0.625, 0.625, 0.6776, 0.625, 0.6776, 0.625, 0.625, 0.375, 0.625, 0.4583, 0.625, 0.4583, 0.6776, 0.375, 0.6776, 0.4583, 0.625, 0.5417, 0.625, 0.5417, 0.6776, 0.4583, 0.6776, 0.375, 0.01985, 0.375, 0.07243, 0.375, 0.07243, 0.375, 0.01985, 0.375, 0.7301, 0.375, 0.6776, 0.375, 0.6776, 0.375, 0.7301, 0.375, 0.7301, 0.375, 0.6776, 0.375, 0.6776, 0.375, 0.7301, 0.375, 0.7301, 0.375, 0.6776, 0.375, 0.6776, 0.375, 0.7301, 0.375, 0.7301, 0.375, 0.6776, 0.375, 0.6776, 0.375, 0.7301, 0.375, 0.7301, 0.375, 0.6776, 0.375, 0.6776, 0.375, 0.7301, 0.375, 0.7301, 0.375, 0.6776, 0.375, 0.6776, 0.375, 0.7301, 0.375, 0.7301, 0.375, 0.6776, 0.375, 0.6776, 0.375, 0.7301, 0.375, 0.7301, 0.375, 0.6776, 0.375, 0.6776, 0.375, 0.7301, 0.375, 0.7301, 0.375, 0.6776, 0.375, 0.6776, 0.375, 0.7301, 0.375, 0.7301, 0.375, 0.6776, 0.375, 0.6776, 0.375, 0.7301, 0.375, 0.01985, 0.4583, 0.01985, 0.4583, 0.07243, 0.375, 0.07243, 0.4583, 0.01985, 0.5417, 0.01985, 0.5417, 0.07243, 0.4583, 0.07243, 0.375, 0.6776, 0.375, 0.6776, 0.375, 0.6776, 0.375, 0.6776, 0.375, 0.625, 0.375, 0.6776, 0.375, 0.6776, 0.375, 0.625, 0.375, 0.6776, 0.375, 0.6776, 0.375, 0.6776, 0.375, 0.6776, 0.375, 0.625, 0.375, 0.6776, 0.375, 0.6776, 0.375, 0.625, 0.375, 0.6776, 0.375, 0.625, 0.375, 0.625, 0.375, 0.6776, 0.375, 0.625, 0.375, 0.6776, 0.375, 0.6776, 0.375, 0.625, 0.375, 0.6776, 0.375, 0.625, 0.375, 0.625, 0.375, 0.6776, 0.375, 0.6776, 0.375, 0.6776, 0.375, 0.6776, 0.375, 0.6776, 0.375, 0.6776, 0.375, 0.625, 0.375, 0.625, 0.375, 0.6776, 0.375, 0.6776, 0.375, 0.625, 0.375, 0.625, 0.375, 0.6776, 0.375, 0.625, 0.375, 0.6776, 0.375, 0.6776, 0.375, 0.625, 0.375, 0.6776, 0.375, 0.6776, 0.375, 0.6776, 0.375, 0.6776, 0.375, 0.6776, 0.375, 0.625, 0.375, 0.625, 0.375, 0.6776, 0.375, 0.625, 0.375, 0.6776, 0.375, 0.6776, 0.375, 0.625, 0.375, 0.6776, 0.375, 0.6776, 0.375, 0.6776, 0.375, 0.6776, 0.375, 0.6776, 0.375, 0.6776, 0.375, 0.6776, 0.375, 0.6776, 0.375, 0.625, 0.375, 0.6776, 0.375, 0.6776, 0.375, 0.625, 0.375, 0.6776, 0.375, 0.6776, 0.375, 0.6776, 0.375, 0.6776, 0.375, 0.6776, 0.375, 0.6776, 0.375, 0.6776, 0.375, 0.6776, 0.375, 0.6776, 0.375, 0.625, 0.375, 0.625, 0.375, 0.6776, 0.375, 0.625, 0.375, 0.6776, 0.375, 0.6776, 0.375, 0.625, 0.625, 0.625, 0.625, 0.6776, 0.625, 0.6776, 0.625, 0.625, 0.375, 0.6776, 0.375, 0.625, 0.375, 0.625, 0.375, 0.6776, 0.375, 0.625, 0.375, 0.6776, 0.375, 0.6776, 0.375, 0.625, 0.375, 0.7301, 0.375, 0.6776, 0.375, 0.6776, 0.375, 0.7301, 0.4583, 0.75, 0.375, 0.75, 0.375, 0.75, 0.4583, 0.75, 0.625, 0.7301, 0.625, 0.75, 0.625, 0.75, 0.625, 0.7301, 0.6133, 0.75, 0.5417, 0.75, 0.5417, 0.75, 0.6133, 0.75, 0.5417, 0.75, 0.4583, 0.75, 0.4583, 0.75, 0.5417, 0.75, 0.375, 0.6776, 0.375, 0.625, 0.375, 0.625, 0.375, 0.6776, 0.375, 0.75, 0.375, 0.7301, 0.375, 0.7301, 0.375, 0.75, 0.625, 0.6776, 0.625, 0.7301, 0.625, 0.7301, 0.625, 0.6776, 0.625, 0.75, 0.6133, 0.75, 0.6133, 0.75, 0.625, 0.75, 0.375, 0.75, 0.375, 0.75, 0.375, 0.75, 0.375, 0.75, 0.375, 0.6776, 0.375, 0.625, 0.375, 0.625, 0.375, 0.6776, 0.375, 0.625, 0.375, 0.6776, 0.375, 0.6776, 0.375, 0.625, 0.375, 0.6776, 0.375, 0.625, 0.375, 0.625, 0.375, 0.6776, 0.375, 0.6776, 0.375, 0.625, 0.375, 0.625, 0.375, 0.6776, 0.375, 0.625, 0.375, 0.6776, 0.375, 0.6776, 0.375, 0.625, 0.375, 0.6776, 0.375, 0.6776, 0.375, 0.6776, 0.375, 0.6776, 0.375, 0.6776, 0.375, 0.6776, 0.375, 0.6776, 0.375, 0.6776, 0.375, 0.625, 0.375, 0.6776, 0.375, 0.6776, 0.375, 0.625, 0.375, 0.6776, 0.375, 0.6776, 0.375, 0.6776, 0.375, 0.6776, 0.375, 0.6776, 0.375, 0.6776, 0.375, 0.6776, 0.375, 0.6776, 0.375, 0.6776, 0.375, 0.625, 0.375, 0.625, 0.375, 0.6776, 0.375, 0.625, 0.375, 0.6776, 0.375, 0.6776, 0.375, 0.625, 0.375, 0.6776, 0.375, 0.625, 0.375, 0.625, 0.375, 0.6776, 0.375, 0.6776, 0.375, 0.625, 0.375, 0.625, 0.375, 0.6776, 0.375, 0.625, 0.375, 0.6776, 0.375, 0.6776, 0.375, 0.625, 1.0, 0.5, 1.0, 1.0, 0.875, 1.0, 0.875, 0.5, 0.875, 0.5, 0.875, 1.0, 0.75, 1.0, 0.75, 0.5, 0.75, 0.5, 0.75, 1.0, 0.625, 1.0, 0.625, 0.5, 0.625, 0.5, 0.625, 1.0, 0.5, 1.0, 0.5, 0.5, 0.5, 0.5, 0.5, 1.0, 0.375, 1.0, 0.375, 0.5, 0.375, 0.5, 0.375, 1.0, 0.25, 1.0, 0.25, 0.5, 0.9303, 0.25, 0.8751, 0.1167, 0.3833, 0.1167, 0.4385, 0.25, 0.25, 0.5, 0.25, 1.0, 0.125, 1.0, 0.125, 0.5, 0.125, 0.5, 0.125, 1.0, 0.0, 1.0, 0.0, 0.5, 0.875, 0.5, 0.75, 0.5, 0.75, 0.5, 0.875, 0.5, 0.8751, 0.3833, 0.9303, 0.25, 0.4385, 0.25, 0.3833, 0.3833, 0.5, 0.5, 0.375, 0.5, 0.375, 0.5, 0.5, 0.5, 0.125, 0.5, 0.0, 0.5, 0.0, 0.5, 0.125, 0.5, 1.0, 0.5, 0.875, 0.5, 0.875, 0.5, 1.0, 0.5, 0.75, 0.5, 0.625, 0.5, 0.625, 0.5, 0.75, 0.5, 0.375, 0.5, 0.25, 0.5, 0.25, 0.5, 0.375, 0.5, 0.625, 0.5, 0.5, 0.5, 0.5, 0.5, 0.625, 0.5, 0.25, 0.5, 0.125, 0.5, 0.125, 0.5, 0.25, 0.5, 0.25, 0.4385, 0.3833, 0.3833, 0.4197, 0.4197, 0.25, 0.49, 0.3833, 0.3833, 0.4385, 0.25, 0.49, 0.25, 0.4197, 0.4197, 0.4385, 0.25, 0.3833, 0.1167, 0.4197, 0.08029, 0.49, 0.25, 0.3833, 0.1167, 0.25, 0.06151, 0.25, 0.01, 0.4197, 0.08029, 0.25, 0.06151, 0.1167, 0.1167, 0.08029, 0.08029, 0.25, 0.01, 0.1167, 0.1167, 0.06151, 0.25, 0.01, 0.25, 0.08029, 0.08029, 0.06151, 0.25, 0.1167, 0.3833, 0.08029, 0.4197, 0.01, 0.25, 0.1167, 0.3833, 0.25, 0.4385, 0.25, 0.49, 0.08029, 0.4197, 0.8833, 0.3833, 0.75, 0.4385, 0.75, 0.49, 0.9197, 0.4197, 0.9385, 0.25, 0.8833, 0.3833, 0.9197, 0.4197, 0.99, 0.25, 0.8833, 0.1167, 0.9385, 0.25, 0.99, 0.25, 0.9197, 0.08029, 0.75, 0.06151, 0.8833, 0.1167, 0.9197, 0.08029, 0.75, 0.01, 0.6167, 0.1167, 0.75, 0.06151, 0.75, 0.01, 0.5803, 0.08029, 0.5615, 0.25, 0.6167, 0.1167, 0.5803, 0.08029, 0.51, 0.25, 0.6167, 0.3833, 0.5615, 0.25, 0.51, 0.25, 0.5803, 0.4197, 0.75, 0.4385, 0.6167, 0.3833, 0.5803, 0.4197, 0.75, 0.49, 0.8751, 0.1167, 0.7418, 0.06151, 0.25, 0.06151, 0.3833, 0.1167, 0.7418, 0.06151, 0.6085, 0.1167, 0.1167, 0.1167, 0.25, 0.06151, 0.6085, 0.1167, 0.5533, 0.25, 0.06151, 0.25, 0.1167, 0.1167, 0.5533, 0.25, 0.6085, 0.3833, 0.1167, 0.3833, 0.06151, 0.25, 0.6085, 0.3833, 0.7418, 0.4385, 0.25, 0.4385, 0.1167, 0.3833, 0.7418, 0.4385, 0.8751, 0.3833, 0.3833, 0.3833, 0.25, 0.4385, 0.75, 0.4385, 0.8833, 0.3833, 0.8751, 0.3833, 0.7418, 0.4385, 0.6167, 0.3833, 0.75, 0.4385, 0.7418, 0.4385, 0.6085, 0.3833, 0.5615, 0.25, 0.6167, 0.3833, 0.6085, 0.3833, 0.5533, 0.25, 0.6167, 0.1167, 0.5615, 0.25, 0.5533, 0.25, 0.6085, 0.1167, 0.75, 0.06151, 0.6167, 0.1167, 0.6085, 0.1167, 0.7418, 0.06151, 0.8833, 0.1167, 0.75, 0.06151, 0.7418, 0.06151, 0.8751, 0.1167, 0.8833, 0.3833, 0.9385, 0.25, 0.9303, 0.25, 0.8751, 0.3833, 0.9385, 0.25, 0.8833, 0.1167, 0.8751, 0.1167, 0.9303, 0.25, 0.0, 0.0, 0.0, 0.0, 0.0, 0.0, 0.0, 0.0, 0.0, 0.0, 0.0, 0.0, 0.0, 0.0, 0.0, 0.0, 1.0, 0.5, 1.0, 1.0, 0.875, 1.0, 0.875, 0.5, 0.875, 0.5, 0.875, 1.0, 0.75, 1.0, 0.75, 0.5, 0.75, 0.5, 0.75, 1.0, 0.625, 1.0, 0.625, 0.5, 0.625, 0.5, 0.625, 1.0, 0.5, 1.0, 0.5, 0.5, 0.5, 0.5, 0.5, 1.0, 0.375, 1.0, 0.375, 0.5, 0.375, 0.5, 0.375, 1.0, 0.25, 1.0, 0.25, 0.5, 0.9399, 0.25, 0.8842, 0.1158, 0.3842, 0.1158, 0.4399, 0.25, 0.25, 0.5, 0.25, 1.0, 0.125, 1.0, 0.125, 0.5, 0.125, 0.5, 0.125, 1.0, 0.0, 1.0, 0.0, 0.5, 0.875, 0.5, 0.75, 0.5, 0.75, 0.5, 0.875, 0.5, 0.8842, 0.3842, 0.9399, 0.25, 0.4399, 0.25, 0.3842, 0.3842, 0.5, 0.5, 0.375, 0.5, 0.375, 0.5, 0.5, 0.5, 0.125, 0.5, 0.0, 0.5, 0.0, 0.5, 0.125, 0.5, 1.0, 0.5, 0.875, 0.5, 0.875, 0.5, 1.0, 0.5, 0.75, 0.5, 0.625, 0.5, 0.625, 0.5, 0.75, 0.5, 0.375, 0.5, 0.25, 0.5, 0.25, 0.5, 0.375, 0.5, 0.625, 0.5, 0.5, 0.5, 0.5, 0.5, 0.625, 0.5, 0.25, 0.5, 0.125, 0.5, 0.125, 0.5, 0.25, 0.5, 0.25, 0.5, 0.125, 0.5, 0.125, 0.5, 0.25, 0.5, 0.625, 0.5, 0.5, 0.5, 0.5, 0.5, 0.625, 0.5, 0.375, 0.5, 0.25, 0.5, 0.25, 0.5, 0.375, 0.5, 0.75, 0.5, 0.625, 0.5, 0.625, 0.5, 0.75, 0.5, 1.0, 0.5, 0.875, 0.5, 0.875, 0.5, 1.0, 0.5, 0.125, 0.5, 0.0, 0.5, 0.0, 0.5, 0.125, 0.5, 0.5, 0.5, 0.375, 0.5, 0.375, 0.5, 0.5, 0.5, 0.875, 0.5, 0.875, 0.5, 0.875, 0.5, 0.875, 0.5, 0.875, 0.5, 0.75, 0.5, 0.75, 0.5, 0.875, 0.5, 0.5, 0.5, 0.375, 0.5, 0.375, 0.5, 0.5, 0.5, 0.125, 0.5, 0.0, 0.5, 0.0, 0.5, 0.125, 0.5, 1.0, 0.5, 0.875, 0.5, 0.875, 0.5, 1.0, 0.5, 0.75, 0.5, 0.625, 0.5, 0.625, 0.5, 0.75, 0.5, 0.375, 0.5, 0.25, 0.5, 0.25, 0.5, 0.375, 0.5, 0.625, 0.5, 0.5, 0.5, 0.5, 0.5, 0.625, 0.5, 0.25, 0.5, 0.125, 0.5, 0.125, 0.5, 0.25, 0.5, 0.75, 0.5, 0.625, 0.5, 0.625, 0.5, 0.75, 0.5, 0.875, 0.5, 0.75, 0.5, 0.75, 0.5, 0.875, 0.5, 0.625, 0.5, 0.625, 0.5, 0.625, 0.5, 0.625, 0.5, 0.75, 0.5, 0.875, 0.5, 0.875, 0.5, 0.75, 0.5, 0.875, 0.5, 0.75, 0.5, 0.75, 0.5, 0.875, 0.5, 0.625, 0.5, 0.75, 0.5, 0.75, 0.5, 0.625, 0.5, 0.25, 0.5, 0.125, 0.5, 0.125, 0.5, 0.25, 0.5, 0.625, 0.5, 0.5, 0.5, 0.5, 0.5, 0.625, 0.5, 0.375, 0.5, 0.25, 0.5, 0.25, 0.5, 0.375, 0.5, 0.625, 0.5, 0.625, 0.5, 0.625, 0.5, 0.625, 0.5, 1.0, 0.5, 0.875, 0.5, 0.875, 0.5, 1.0, 0.5, 0.125, 0.5, 0.0, 0.5, 0.0, 0.5, 0.125, 0.5, 0.5, 0.5, 0.375, 0.5, 0.375, 0.5, 0.5, 0.5, 0.75, 0.5, 0.625, 0.5, 0.625, 0.5, 0.75, 0.5, 0.875, 0.5, 0.75, 0.5, 0.75, 0.5, 0.875, 0.5, 0.5, 0.5, 0.375, 0.5, 0.375, 0.5, 0.5, 0.5, 0.125, 0.5, 0.0, 0.5, 0.0, 0.5, 0.125, 0.5, 1.0, 0.5, 0.875, 0.5, 0.875, 0.5, 1.0, 0.5, 0.75, 0.5, 0.625, 0.5, 0.625, 0.5, 0.75, 0.5, 0.375, 0.5, 0.25, 0.5, 0.25, 0.5, 0.375, 0.5, 0.625, 0.5, 0.5, 0.5, 0.5, 0.5, 0.625, 0.5, 0.25, 0.5, 0.125, 0.5, 0.125, 0.5, 0.25, 0.5, 0.75, 0.5, 0.875, 0.5, 0.875, 0.5, 0.75, 0.5, 0.875, 0.5, 0.75, 0.5, 0.75, 0.5, 0.875, 0.5, 0.75, 0.5, 0.875, 0.5, 0.875, 0.5, 0.75, 0.5, 0.875, 0.5, 0.75, 0.5, 0.75, 0.5, 0.875, 0.5, 0.625, 0.5, 0.75, 0.5, 0.75, 0.5, 0.625, 0.5, 0.875, 0.5, 0.875, 0.5, 0.875, 0.5, 0.875, 0.5, 0.625, 0.5, 0.75, 0.5, 0.75, 0.5, 0.625, 0.5, 0.875, 0.5, 0.75, 0.5, 0.75, 0.5, 0.875, 0.5, 0.625, 0.5, 0.625, 0.5, 0.625, 0.5, 0.625, 0.5, 0.75, 0.5, 0.625, 0.5, 0.625, 0.5, 0.75, 0.5, 0.875, 0.5, 0.875, 0.5, 0.875, 0.5, 0.875, 0.5, 0.625, 0.5, 0.75, 0.5, 0.75, 0.5, 0.625, 0.5, 0.875, 0.5, 0.875, 0.5, 0.875, 0.5, 0.875, 0.5, 0.625, 0.5, 0.625, 0.5, 0.625, 0.5, 0.625, 0.5, 0.875, 0.5, 0.75, 0.5, 0.75, 0.5, 0.875, 0.5, 0.75, 0.5, 0.625, 0.5, 0.625, 0.5, 0.75, 0.5, 0.875, 0.5, 0.875, 0.5, 0.875, 0.5, 0.875, 0.5, 0.5, 0.5, 0.375, 0.5, 0.375, 0.5, 0.5, 0.5, 0.125, 0.5, 0.0, 0.5, 0.0, 0.5, 0.125, 0.5, 1.0, 0.5, 0.875, 0.5, 0.875, 0.5, 1.0, 0.5, 0.625, 0.5, 0.625, 0.5, 0.625, 0.5, 0.625, 0.5, 0.375, 0.5, 0.25, 0.5, 0.25, 0.5, 0.375, 0.5, 0.625, 0.5, 0.5, 0.5, 0.5, 0.5, 0.625, 0.5, 0.25, 0.5, 0.125, 0.5, 0.125, 0.5, 0.25, 0.5, 0.75, 0.5, 0.625, 0.5, 0.625, 0.5, 0.75, 0.5, 0.875, 0.5, 0.75, 0.5, 0.75, 0.5, 0.875, 0.5, 0.75, 0.5, 0.625, 0.5, 0.625, 0.5, 0.75, 0.5, 0.75, 0.5, 0.875, 0.5, 0.875, 0.5, 0.75, 0.5, 0.625, 0.5, 0.625, 0.5, 0.625, 0.5, 0.625, 0.5, 0.875, 0.5, 0.875, 0.5, 0.875, 0.5, 0.875, 0.5, 0.875, 0.5, 0.875, 0.5, 0.875, 0.5, 0.875, 0.5, 0.625, 0.5, 0.625, 0.5, 0.625, 0.5, 0.625, 0.5, 0.875, 0.5, 0.75, 0.5, 0.75, 0.5, 0.875, 0.5, 0.75, 0.5, 0.625, 0.5, 0.625, 0.5, 0.75, 0.5, 0.875, 0.5, 0.875, 0.5, 0.875, 0.5, 0.875, 0.5, 0.875, 0.5, 0.875, 0.5, 0.875, 0.5, 0.875, 0.5, 0.625, 0.5, 0.625, 0.5, 0.625, 0.5, 0.625, 0.5, 0.5, 0.5, 0.375, 0.5, 0.375, 0.5, 0.5, 0.5, 0.125, 0.5, 0.0, 0.5, 0.0, 0.5, 0.125, 0.5, 1.0, 0.5, 0.875, 0.5, 0.875, 0.5, 1.0, 0.5, 0.625, 0.5, 0.625, 0.5, 0.625, 0.5, 0.625, 0.5, 0.375, 0.5, 0.25, 0.5, 0.25, 0.5, 0.375, 0.5, 0.625, 0.5, 0.5, 0.5, 0.5, 0.5, 0.625, 0.5, 0.25, 0.5, 0.125, 0.5, 0.125, 0.5, 0.25, 0.5, 0.25, 0.4399, 0.3842, 0.3842, 0.4197, 0.4197, 0.25, 0.49, 0.3842, 0.3842, 0.4399, 0.25, 0.49, 0.25, 0.4197, 0.4197, 0.4399, 0.25, 0.3842, 0.1158, 0.4197, 0.08029, 0.49, 0.25, 0.3842, 0.1158, 0.25, 0.06015, 0.25, 0.01, 0.4197, 0.08029, 0.25, 0.06015, 0.1158, 0.1158, 0.08029, 0.08029, 0.25, 0.01, 0.1158, 0.1158, 0.06015, 0.25, 0.01, 0.25, 0.08029, 0.08029, 0.06015, 0.25, 0.1158, 0.3842, 0.08029, 0.4197, 0.01, 0.25, 0.1158, 0.3842, 0.25, 0.4399, 0.25, 0.49, 0.08029, 0.4197, 0.8842, 0.3842, 0.75, 0.4399, 0.75, 0.49, 0.9197, 0.4197, 0.9399, 0.25, 0.8842, 0.3842, 0.9197, 0.4197, 0.99, 0.25, 0.8842, 0.1158, 0.9399, 0.25, 0.99, 0.25, 0.9197, 0.08029, 0.75, 0.06015, 0.8842, 0.1158, 0.9197, 0.08029, 0.75, 0.01, 0.6158, 0.1158, 0.75, 0.06015, 0.75, 0.01, 0.5803, 0.08029, 0.5601, 0.25, 0.6158, 0.1158, 0.5803, 0.08029, 0.51, 0.25, 0.6158, 0.3842, 0.5601, 0.25, 0.51, 0.25, 0.5803, 0.4197, 0.75, 0.4399, 0.6158, 0.3842, 0.5803, 0.4197, 0.75, 0.49, 0.8842, 0.1158, 0.75, 0.06015, 0.25, 0.06015, 0.3842, 0.1158, 0.75, 0.06015, 0.6158, 0.1158, 0.1158, 0.1158, 0.25, 0.06015, 0.6158, 0.1158, 0.5601, 0.25, 0.06015, 0.25, 0.1158, 0.1158, 0.5601, 0.25, 0.6158, 0.3842, 0.1158, 0.3842, 0.06015, 0.25, 0.6158, 0.3842, 0.75, 0.4399, 0.25, 0.4399, 0.1158, 0.3842, 0.75, 0.4399, 0.8842, 0.3842, 0.3842, 0.3842, 0.25, 0.4399, 1.0, 0.5, 1.0, 1.0, 0.875, 1.0, 0.875, 0.5, 0.875, 0.5, 0.875, 1.0, 0.75, 1.0, 0.75, 0.5, 0.75, 0.5, 0.75, 1.0, 0.625, 1.0, 0.625, 0.5, 0.625, 0.5, 0.625, 1.0, 0.5, 1.0, 0.5, 0.5, 0.5, 0.5, 0.5, 1.0, 0.375, 1.0, 0.375, 0.5, 0.375, 0.5, 0.375, 1.0, 0.25, 1.0, 0.25, 0.5, 0.9303, 0.25, 0.8751, 0.1167, 0.3833, 0.1167, 0.4385, 0.25, 0.25, 0.5, 0.25, 1.0, 0.125, 1.0, 0.125, 0.5, 0.125, 0.5, 0.125, 1.0, 0.0, 1.0, 0.0, 0.5, 0.875, 0.5, 0.75, 0.5, 0.75, 0.5, 0.875, 0.5, 0.8751, 0.3833, 0.9303, 0.25, 0.4385, 0.25, 0.3833, 0.3833, 0.5, 0.5, 0.375, 0.5, 0.375, 0.5, 0.5, 0.5, 0.125, 0.5, 0.0, 0.5, 0.0, 0.5, 0.125, 0.5, 1.0, 0.5, 0.875, 0.5, 0.875, 0.5, 1.0, 0.5, 0.75, 0.5, 0.625, 0.5, 0.625, 0.5, 0.75, 0.5, 0.375, 0.5, 0.25, 0.5, 0.25, 0.5, 0.375, 0.5, 0.625, 0.5, 0.5, 0.5, 0.5, 0.5, 0.625, 0.5, 0.25, 0.5, 0.125, 0.5, 0.125, 0.5, 0.25, 0.5, 0.25, 0.4385, 0.3833, 0.3833, 0.4197, 0.4197, 0.25, 0.49, 0.3833, 0.3833, 0.4385, 0.25, 0.49, 0.25, 0.4197, 0.4197, 0.4385, 0.25, 0.3833, 0.1167, 0.4197, 0.08029, 0.49, 0.25, 0.3833, 0.1167, 0.25, 0.06151, 0.25, 0.01, 0.4197, 0.08029, 0.25, 0.06151, 0.1167, 0.1167, 0.08029, 0.08029, 0.25, 0.01, 0.1167, 0.1167, 0.06151, 0.25, 0.01, 0.25, 0.08029, 0.08029, 0.06151, 0.25, 0.1167, 0.3833, 0.08029, 0.4197, 0.01, 0.25, 0.1167, 0.3833, 0.25, 0.4385, 0.25, 0.49, 0.08029, 0.4197, 0.8833, 0.3833, 0.75, 0.4385, 0.75, 0.49, 0.9197, 0.4197, 0.9385, 0.25, 0.8833, 0.3833, 0.9197, 0.4197, 0.99, 0.25, 0.8833, 0.1167, 0.9385, 0.25, 0.99, 0.25, 0.9197, 0.08029, 0.75, 0.06151, 0.8833, 0.1167, 0.9197, 0.08029, 0.75, 0.01, 0.6167, 0.1167, 0.75, 0.06151, 0.75, 0.01, 0.5803, 0.08029, 0.5615, 0.25, 0.6167, 0.1167, 0.5803, 0.08029, 0.51, 0.25, 0.6167, 0.3833, 0.5615, 0.25, 0.51, 0.25, 0.5803, 0.4197, 0.75, 0.4385, 0.6167, 0.3833, 0.5803, 0.4197, 0.75, 0.49, 0.8751, 0.1167, 0.7418, 0.06151, 0.25, 0.06151, 0.3833, 0.1167, 0.7418, 0.06151, 0.6085, 0.1167, 0.1167, 0.1167, 0.25, 0.06151, 0.6085, 0.1167, 0.5533, 0.25, 0.06151, 0.25, 0.1167, 0.1167, 0.5533, 0.25, 0.6085, 0.3833, 0.1167, 0.3833, 0.06151, 0.25, 0.6085, 0.3833, 0.7418, 0.4385, 0.25, 0.4385, 0.1167, 0.3833, 0.7418, 0.4385, 0.8751, 0.3833, 0.3833, 0.3833, 0.25, 0.4385, 0.75, 0.4385, 0.8833, 0.3833, 0.8751, 0.3833, 0.7418, 0.4385, 0.6167, 0.3833, 0.75, 0.4385, 0.7418, 0.4385, 0.6085, 0.3833, 0.5615, 0.25, 0.6167, 0.3833, 0.6085, 0.3833, 0.5533, 0.25, 0.6167, 0.1167, 0.5615, 0.25, 0.5533, 0.25, 0.6085, 0.1167, 0.75, 0.06151, 0.6167, 0.1167, 0.6085, 0.1167, 0.7418, 0.06151, 0.8833, 0.1167, 0.75, 0.06151, 0.7418, 0.06151, 0.8751, 0.1167, 0.8833, 0.3833, 0.9385, 0.25, 0.9303, 0.25, 0.8751, 0.3833, 0.9385, 0.25, 0.8833, 0.1167, 0.8751, 0.1167, 0.9303, 0.25, 0.0, 0.0, 0.0, 0.0, 0.0, 0.0, 0.0, 0.0, 0.0, 0.0, 0.0, 0.0, 0.0, 0.0, 0.0, 0.0])
me_cube.materials.append(mat_material)
me_cube.materials.append(mat_material_001)
me_cube.materials.append(mat_material_002)
me_cube.use_remesh_preserve_volume = False
me_cube.use_remesh_preserve_attributes = False
me_cube.use_mirror_vertex_groups = False
me_cube.update()

# ---- objects
ob_cube = bpy.data.objects.new('Cube', me_cube)

# ---- transforms, parenting, visibility, modifiers, constraints
ob_cube.location = (0.0, 0.0, 0.0)
ob_cube.lock_rotations_4d = False
ob_cube.empty_display_type = 'ARROWS'
ob_cube.lineart.crease_threshold = 0.0
_m = ob_cube.modifiers.new('Mirror', 'MIRROR')
_m.use_axis = (False, True, False)
_m.use_clip = True

# ---- collection membership
col_collection.objects.link(ob_cube)

# ---- scene / render settings (as saved in the file)
scene.frame_start = 1; scene.frame_end = 250; scene.frame_set(1)
scene.render.engine = 'BLENDER_EEVEE_NEXT'
scene.cycles.sampling_pattern = 'TABULATED_SOBOL'
scene.cycles.use_light_tree = False
scene.view_settings.view_transform = 'Filmic'
bpy.context.view_layer.update()

# ---- added for rendering (the .blend has no active camera and no usable light): camera, sun
cam_auto = bpy.data.cameras.new('AutoCamera')
cam_auto.lens = 50.0
cam_auto.sensor_width = 36.0
cam_auto.clip_end = 1000.0
ob_auto_camera = bpy.data.objects.new('AutoCamera', cam_auto)
scene.collection.objects.link(ob_auto_camera)
ob_auto_camera.location = (18.1502, -14.2151, 8.59463)
ob_auto_camera.rotation_euler = (1.09748, -7.21219e-08, 0.694738)
scene.camera = ob_auto_camera
light_auto_sun = bpy.data.lights.new('AutoSun', 'SUN')
light_auto_sun.energy = 3.0
light_auto_sun.angle = 0.0523599
ob_auto_sun = bpy.data.objects.new('AutoSun', light_auto_sun)
scene.collection.objects.link(ob_auto_sun)
ob_auto_sun.rotation_euler = (0.872665, 0.174533, 0.523599)
bpy.context.view_layer.update()
